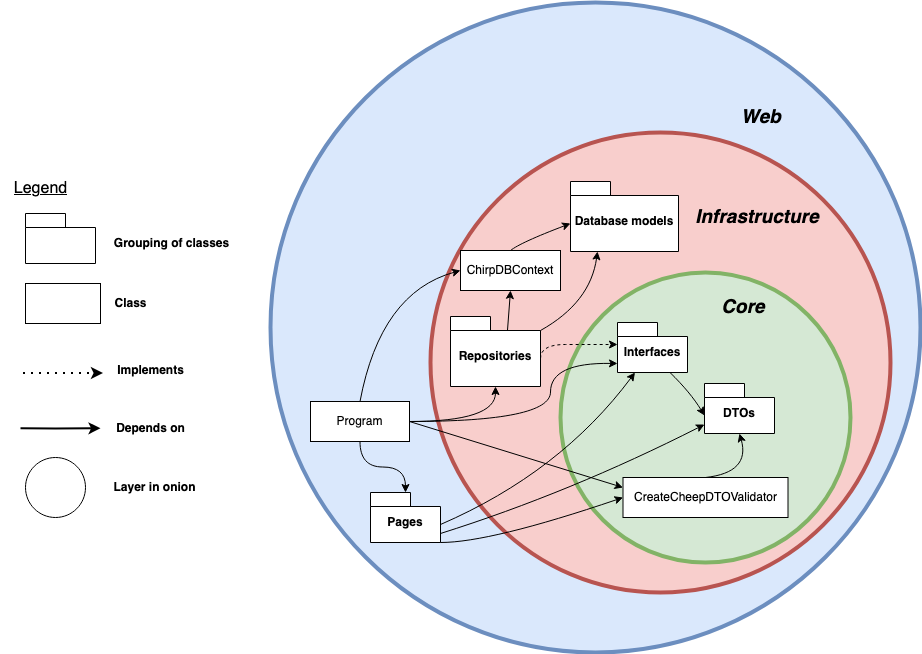

The diagram above was exported from draw.io. Its source (the exported page's mxGraphModel, read from the mxfile embedded in the PNG):
<mxGraphModel dx="2848" dy="767" grid="1" gridSize="10" guides="1" tooltips="1" connect="1" arrows="1" fold="1" page="1" pageScale="1" pageWidth="827" pageHeight="1169" math="0" shadow="0">
  <root>
    <mxCell id="WIyWlLk6GJQsqaUBKTNV-0" />
    <mxCell id="WIyWlLk6GJQsqaUBKTNV-1" parent="WIyWlLk6GJQsqaUBKTNV-0" />
    <mxCell id="Wh-oXiZ24W_YBW0iVWcn-28" value="&lt;div&gt;&lt;br&gt;&lt;/div&gt;" style="ellipse;whiteSpace=wrap;html=1;aspect=fixed;fillColor=#dae8fc;strokeWidth=4;strokeColor=#6c8ebf;" parent="WIyWlLk6GJQsqaUBKTNV-1" vertex="1">
      <mxGeometry x="-970" y="70" width="650" height="650" as="geometry" />
    </mxCell>
    <mxCell id="Wh-oXiZ24W_YBW0iVWcn-27" value="&lt;div&gt;&lt;br&gt;&lt;/div&gt;" style="ellipse;whiteSpace=wrap;html=1;aspect=fixed;fillColor=#f8cecc;strokeWidth=4;strokeColor=#b85450;" parent="WIyWlLk6GJQsqaUBKTNV-1" vertex="1">
      <mxGeometry x="-810" y="200" width="460" height="460" as="geometry" />
    </mxCell>
    <mxCell id="7F3cSBCJHLO0de3KGFFg-0" value="&lt;div&gt;&lt;br&gt;&lt;/div&gt;" style="ellipse;whiteSpace=wrap;html=1;aspect=fixed;fillColor=#d5e8d4;strokeWidth=4;strokeColor=#82b366;" parent="WIyWlLk6GJQsqaUBKTNV-1" vertex="1">
      <mxGeometry x="-680" y="340" width="290" height="290" as="geometry" />
    </mxCell>
    <mxCell id="G7iC94-BGXpwK6leHydF-4" value="ChirpDBContext" style="whiteSpace=wrap;html=1;align=center;" parent="WIyWlLk6GJQsqaUBKTNV-1" vertex="1">
      <mxGeometry x="-780" y="318" width="100" height="40" as="geometry" />
    </mxCell>
    <mxCell id="K-_D5HZuoD68FcVov8NG-4" value="Interfaces" style="shape=folder;fontStyle=1;spacingTop=10;tabWidth=40;tabHeight=14;tabPosition=left;html=1;whiteSpace=wrap;" parent="WIyWlLk6GJQsqaUBKTNV-1" vertex="1">
      <mxGeometry x="-623" y="390" width="70" height="50" as="geometry" />
    </mxCell>
    <mxCell id="K-_D5HZuoD68FcVov8NG-5" value="&lt;div&gt;CreateCheepDTOValidator&lt;/div&gt;" style="whiteSpace=wrap;html=1;align=center;" parent="WIyWlLk6GJQsqaUBKTNV-1" vertex="1">
      <mxGeometry x="-617.5" y="545" width="165" height="40" as="geometry" />
    </mxCell>
    <mxCell id="Wh-oXiZ24W_YBW0iVWcn-29" value="Core" style="text;html=1;strokeColor=none;fillColor=none;align=center;verticalAlign=middle;whiteSpace=wrap;rounded=0;fontSize=19;fontStyle=3" parent="WIyWlLk6GJQsqaUBKTNV-1" vertex="1">
      <mxGeometry x="-554.5" y="350" width="114" height="50" as="geometry" />
    </mxCell>
    <mxCell id="Wh-oXiZ24W_YBW0iVWcn-30" value="Infrastructure" style="text;html=1;strokeColor=none;fillColor=none;align=center;verticalAlign=middle;whiteSpace=wrap;rounded=0;fontSize=19;fontStyle=3" parent="WIyWlLk6GJQsqaUBKTNV-1" vertex="1">
      <mxGeometry x="-553" y="260" width="140" height="50" as="geometry" />
    </mxCell>
    <mxCell id="Wh-oXiZ24W_YBW0iVWcn-31" value="Web" style="text;html=1;strokeColor=none;fillColor=none;align=center;verticalAlign=middle;whiteSpace=wrap;rounded=0;fontSize=19;fontStyle=3" parent="WIyWlLk6GJQsqaUBKTNV-1" vertex="1">
      <mxGeometry x="-536" y="160" width="114" height="50" as="geometry" />
    </mxCell>
    <mxCell id="G7iC94-BGXpwK6leHydF-3" value="DTOs" style="shape=folder;fontStyle=1;spacingTop=10;tabWidth=40;tabHeight=14;tabPosition=left;html=1;whiteSpace=wrap;" parent="WIyWlLk6GJQsqaUBKTNV-1" vertex="1">
      <mxGeometry x="-536" y="451" width="70" height="50" as="geometry" />
    </mxCell>
    <mxCell id="Wh-oXiZ24W_YBW0iVWcn-32" value="" style="endArrow=classic;html=1;exitX=0.5;exitY=0;exitDx=0;exitDy=0;entryX=0.5;entryY=1;entryDx=0;entryDy=0;entryPerimeter=0;curved=1;" parent="WIyWlLk6GJQsqaUBKTNV-1" source="K-_D5HZuoD68FcVov8NG-5" target="G7iC94-BGXpwK6leHydF-3" edge="1">
      <mxGeometry width="50" height="50" relative="1" as="geometry">
        <mxPoint x="-430" y="590" as="sourcePoint" />
        <mxPoint x="-380" y="540" as="targetPoint" />
        <Array as="points">
          <mxPoint x="-490" y="540" />
        </Array>
      </mxGeometry>
    </mxCell>
    <mxCell id="K-_D5HZuoD68FcVov8NG-19" style="edgeStyle=orthogonalEdgeStyle;orthogonalLoop=1;jettySize=auto;html=1;dashed=1;curved=1;exitX=0;exitY=0;exitDx=90;exitDy=42;exitPerimeter=0;" parent="WIyWlLk6GJQsqaUBKTNV-1" source="K-_D5HZuoD68FcVov8NG-9" target="K-_D5HZuoD68FcVov8NG-4" edge="1">
      <mxGeometry relative="1" as="geometry">
        <mxPoint x="-690" y="410" as="sourcePoint" />
        <Array as="points">
          <mxPoint x="-650" y="412" />
          <mxPoint x="-650" y="412" />
        </Array>
      </mxGeometry>
    </mxCell>
    <mxCell id="K-_D5HZuoD68FcVov8NG-9" value="Repositories" style="shape=folder;fontStyle=1;spacingTop=10;tabWidth=40;tabHeight=14;tabPosition=left;html=1;whiteSpace=wrap;" parent="WIyWlLk6GJQsqaUBKTNV-1" vertex="1">
      <mxGeometry x="-790" y="384" width="90" height="70" as="geometry" />
    </mxCell>
    <mxCell id="Wh-oXiZ24W_YBW0iVWcn-34" value="" style="endArrow=classic;html=1;exitX=0.75;exitY=1;exitDx=0;exitDy=0;exitPerimeter=0;entryX=0;entryY=0;entryDx=0;entryDy=32;entryPerimeter=0;curved=1;" parent="WIyWlLk6GJQsqaUBKTNV-1" source="K-_D5HZuoD68FcVov8NG-4" target="G7iC94-BGXpwK6leHydF-3" edge="1">
      <mxGeometry width="50" height="50" relative="1" as="geometry">
        <mxPoint x="-490" y="570" as="sourcePoint" />
        <mxPoint x="-440" y="520" as="targetPoint" />
        <Array as="points">
          <mxPoint x="-550" y="460" />
        </Array>
      </mxGeometry>
    </mxCell>
    <mxCell id="K-_D5HZuoD68FcVov8NG-10" value="Database models" style="shape=folder;fontStyle=1;spacingTop=10;tabWidth=40;tabHeight=14;tabPosition=left;html=1;whiteSpace=wrap;" parent="WIyWlLk6GJQsqaUBKTNV-1" vertex="1">
      <mxGeometry x="-670" y="249" width="108" height="70" as="geometry" />
    </mxCell>
    <mxCell id="K-_D5HZuoD68FcVov8NG-12" value="Pages" style="shape=folder;fontStyle=1;spacingTop=10;tabWidth=40;tabHeight=14;tabPosition=left;html=1;whiteSpace=wrap;" parent="WIyWlLk6GJQsqaUBKTNV-1" vertex="1">
      <mxGeometry x="-870" y="560" width="70" height="50" as="geometry" />
    </mxCell>
    <mxCell id="Wh-oXiZ24W_YBW0iVWcn-43" value="" style="endArrow=classic;html=1;entryX=0;entryY=0.5;entryDx=0;entryDy=0;exitX=0;exitY=0;exitDx=70;exitDy=50;exitPerimeter=0;curved=1;" parent="WIyWlLk6GJQsqaUBKTNV-1" source="K-_D5HZuoD68FcVov8NG-12" target="K-_D5HZuoD68FcVov8NG-5" edge="1">
      <mxGeometry width="50" height="50" relative="1" as="geometry">
        <mxPoint x="-890" y="620" as="sourcePoint" />
        <mxPoint x="-1070" y="730" as="targetPoint" />
        <Array as="points">
          <mxPoint x="-750" y="610" />
        </Array>
      </mxGeometry>
    </mxCell>
    <mxCell id="Wh-oXiZ24W_YBW0iVWcn-41" value="" style="endArrow=classic;html=1;exitX=0;exitY=0;exitDx=70;exitDy=32;exitPerimeter=0;entryX=0.25;entryY=1;entryDx=0;entryDy=0;entryPerimeter=0;curved=1;" parent="WIyWlLk6GJQsqaUBKTNV-1" source="K-_D5HZuoD68FcVov8NG-12" target="K-_D5HZuoD68FcVov8NG-4" edge="1">
      <mxGeometry width="50" height="50" relative="1" as="geometry">
        <mxPoint x="-780" y="630" as="sourcePoint" />
        <mxPoint x="-730" y="580" as="targetPoint" />
        <Array as="points">
          <mxPoint x="-680" y="540" />
        </Array>
      </mxGeometry>
    </mxCell>
    <mxCell id="Wh-oXiZ24W_YBW0iVWcn-45" value="" style="endArrow=classic;html=1;entryX=0;entryY=0;entryDx=0;entryDy=41;entryPerimeter=0;exitX=0;exitY=0;exitDx=70;exitDy=41;exitPerimeter=0;curved=1;" parent="WIyWlLk6GJQsqaUBKTNV-1" source="K-_D5HZuoD68FcVov8NG-12" target="G7iC94-BGXpwK6leHydF-3" edge="1">
      <mxGeometry width="50" height="50" relative="1" as="geometry">
        <mxPoint x="-1120" y="760" as="sourcePoint" />
        <mxPoint x="-1070" y="710" as="targetPoint" />
        <Array as="points">
          <mxPoint x="-670" y="560" />
        </Array>
      </mxGeometry>
    </mxCell>
    <mxCell id="K-_D5HZuoD68FcVov8NG-15" style="edgeStyle=orthogonalEdgeStyle;orthogonalLoop=1;jettySize=auto;html=1;curved=1;" parent="WIyWlLk6GJQsqaUBKTNV-1" source="K-_D5HZuoD68FcVov8NG-13" target="K-_D5HZuoD68FcVov8NG-12" edge="1">
      <mxGeometry relative="1" as="geometry" />
    </mxCell>
    <mxCell id="K-_D5HZuoD68FcVov8NG-22" value="" style="edgeStyle=orthogonalEdgeStyle;orthogonalLoop=1;jettySize=auto;html=1;curved=1;" parent="WIyWlLk6GJQsqaUBKTNV-1" source="K-_D5HZuoD68FcVov8NG-13" target="K-_D5HZuoD68FcVov8NG-9" edge="1">
      <mxGeometry relative="1" as="geometry" />
    </mxCell>
    <mxCell id="K-_D5HZuoD68FcVov8NG-40" style="edgeStyle=orthogonalEdgeStyle;orthogonalLoop=1;jettySize=auto;html=1;entryX=0;entryY=0;entryDx=0;entryDy=41;entryPerimeter=0;curved=1;" parent="WIyWlLk6GJQsqaUBKTNV-1" source="K-_D5HZuoD68FcVov8NG-13" target="K-_D5HZuoD68FcVov8NG-4" edge="1">
      <mxGeometry relative="1" as="geometry">
        <Array as="points">
          <mxPoint x="-690" y="489" />
          <mxPoint x="-690" y="430" />
        </Array>
      </mxGeometry>
    </mxCell>
    <mxCell id="K-_D5HZuoD68FcVov8NG-13" value="Program" style="html=1;whiteSpace=wrap;" parent="WIyWlLk6GJQsqaUBKTNV-1" vertex="1">
      <mxGeometry x="-930" y="469" width="99" height="40" as="geometry" />
    </mxCell>
    <mxCell id="Wh-oXiZ24W_YBW0iVWcn-46" value="" style="shape=folder;fontStyle=1;spacingTop=10;tabWidth=40;tabHeight=14;tabPosition=left;html=1;whiteSpace=wrap;" parent="WIyWlLk6GJQsqaUBKTNV-1" vertex="1">
      <mxGeometry x="-1215" y="281" width="70" height="50" as="geometry" />
    </mxCell>
    <mxCell id="Wh-oXiZ24W_YBW0iVWcn-47" value="&lt;font style=&quot;font-size: 16px;&quot;&gt;&lt;u&gt;Legend&lt;/u&gt;&lt;/font&gt;" style="text;html=1;align=center;verticalAlign=middle;resizable=0;points=[];autosize=1;strokeColor=none;fillColor=none;" parent="WIyWlLk6GJQsqaUBKTNV-1" vertex="1">
      <mxGeometry x="-1240" y="241" width="80" height="30" as="geometry" />
    </mxCell>
    <mxCell id="Wh-oXiZ24W_YBW0iVWcn-49" value="" style="endArrow=classic;html=1;entryX=0.25;entryY=1;entryDx=0;entryDy=0;entryPerimeter=0;curved=1;exitX=0;exitY=0;exitDx=90;exitDy=14;exitPerimeter=0;" parent="WIyWlLk6GJQsqaUBKTNV-1" source="K-_D5HZuoD68FcVov8NG-9" target="K-_D5HZuoD68FcVov8NG-10" edge="1">
      <mxGeometry width="50" height="50" relative="1" as="geometry">
        <mxPoint x="-700" y="390" as="sourcePoint" />
        <mxPoint x="-710" y="410" as="targetPoint" />
        <Array as="points">
          <mxPoint x="-650" y="370" />
        </Array>
      </mxGeometry>
    </mxCell>
    <mxCell id="Wh-oXiZ24W_YBW0iVWcn-50" value="" style="endArrow=classic;html=1;rounded=0;exitX=0.633;exitY=0.2;exitDx=0;exitDy=0;exitPerimeter=0;entryX=0.5;entryY=1;entryDx=0;entryDy=0;" parent="WIyWlLk6GJQsqaUBKTNV-1" source="K-_D5HZuoD68FcVov8NG-9" target="G7iC94-BGXpwK6leHydF-4" edge="1">
      <mxGeometry width="50" height="50" relative="1" as="geometry">
        <mxPoint x="-1070" y="580" as="sourcePoint" />
        <mxPoint x="-1020" y="530" as="targetPoint" />
      </mxGeometry>
    </mxCell>
    <mxCell id="Wh-oXiZ24W_YBW0iVWcn-51" value="" style="endArrow=classic;html=1;exitX=0.5;exitY=0;exitDx=0;exitDy=0;entryX=0;entryY=0;entryDx=0;entryDy=42;entryPerimeter=0;curved=1;" parent="WIyWlLk6GJQsqaUBKTNV-1" source="G7iC94-BGXpwK6leHydF-4" target="K-_D5HZuoD68FcVov8NG-10" edge="1">
      <mxGeometry width="50" height="50" relative="1" as="geometry">
        <mxPoint x="-1110" y="490" as="sourcePoint" />
        <mxPoint x="-1060" y="440" as="targetPoint" />
        <Array as="points">
          <mxPoint x="-720" y="310" />
        </Array>
      </mxGeometry>
    </mxCell>
    <mxCell id="K-_D5HZuoD68FcVov8NG-28" value="" style="html=1;whiteSpace=wrap;" parent="WIyWlLk6GJQsqaUBKTNV-1" vertex="1">
      <mxGeometry x="-1215" y="351" width="75" height="40" as="geometry" />
    </mxCell>
    <mxCell id="K-_D5HZuoD68FcVov8NG-29" value="" style="endArrow=classic;dashed=1;html=1;dashPattern=1 3;strokeWidth=2;rounded=0;endFill=1;" parent="WIyWlLk6GJQsqaUBKTNV-1" edge="1">
      <mxGeometry width="50" height="50" relative="1" as="geometry">
        <mxPoint x="-1217.5" y="440.5" as="sourcePoint" />
        <mxPoint x="-1137.5" y="440.5" as="targetPoint" />
      </mxGeometry>
    </mxCell>
    <mxCell id="K-_D5HZuoD68FcVov8NG-30" value="Depends on" style="text;align=center;fontStyle=1;verticalAlign=middle;spacingLeft=3;spacingRight=3;strokeColor=none;rotatable=0;points=[[0,0.5],[1,0.5]];portConstraint=eastwest;html=1;" parent="WIyWlLk6GJQsqaUBKTNV-1" vertex="1">
      <mxGeometry x="-1130" y="483" width="80" height="26" as="geometry" />
    </mxCell>
    <mxCell id="K-_D5HZuoD68FcVov8NG-33" value="Implements" style="text;align=center;fontStyle=1;verticalAlign=middle;spacingLeft=3;spacingRight=3;strokeColor=none;rotatable=0;points=[[0,0.5],[1,0.5]];portConstraint=eastwest;html=1;" parent="WIyWlLk6GJQsqaUBKTNV-1" vertex="1">
      <mxGeometry x="-1130" y="425" width="80" height="26" as="geometry" />
    </mxCell>
    <mxCell id="K-_D5HZuoD68FcVov8NG-35" value="" style="endArrow=classic;html=1;strokeWidth=2;rounded=0;endFill=1;" parent="WIyWlLk6GJQsqaUBKTNV-1" edge="1">
      <mxGeometry width="50" height="50" relative="1" as="geometry">
        <mxPoint x="-1220" y="495.75" as="sourcePoint" />
        <mxPoint x="-1140" y="495.75" as="targetPoint" />
        <Array as="points">
          <mxPoint x="-1185" y="496" />
        </Array>
      </mxGeometry>
    </mxCell>
    <mxCell id="Wh-oXiZ24W_YBW0iVWcn-52" value="" style="endArrow=classic;html=1;exitX=0.5;exitY=0;exitDx=0;exitDy=0;entryX=0;entryY=0.5;entryDx=0;entryDy=0;curved=1;" parent="WIyWlLk6GJQsqaUBKTNV-1" source="K-_D5HZuoD68FcVov8NG-13" target="G7iC94-BGXpwK6leHydF-4" edge="1">
      <mxGeometry width="50" height="50" relative="1" as="geometry">
        <mxPoint x="-900" y="370" as="sourcePoint" />
        <mxPoint x="-850" y="320" as="targetPoint" />
        <Array as="points">
          <mxPoint x="-860" y="360" />
        </Array>
      </mxGeometry>
    </mxCell>
    <mxCell id="Wh-oXiZ24W_YBW0iVWcn-53" value="Grouping of classes" style="text;align=center;fontStyle=1;verticalAlign=middle;spacingLeft=3;spacingRight=3;strokeColor=none;rotatable=0;points=[[0,0.5],[1,0.5]];portConstraint=eastwest;html=1;" parent="WIyWlLk6GJQsqaUBKTNV-1" vertex="1">
      <mxGeometry x="-1110" y="298" width="81" height="26" as="geometry" />
    </mxCell>
    <mxCell id="Wh-oXiZ24W_YBW0iVWcn-54" value="" style="endArrow=classic;html=1;rounded=0;exitX=1;exitY=0.5;exitDx=0;exitDy=0;entryX=0;entryY=0.25;entryDx=0;entryDy=0;" edge="1" parent="WIyWlLk6GJQsqaUBKTNV-1" source="K-_D5HZuoD68FcVov8NG-13" target="K-_D5HZuoD68FcVov8NG-5">
      <mxGeometry width="50" height="50" relative="1" as="geometry">
        <mxPoint x="-810" y="560" as="sourcePoint" />
        <mxPoint x="-760" y="510" as="targetPoint" />
      </mxGeometry>
    </mxCell>
    <mxCell id="Wh-oXiZ24W_YBW0iVWcn-55" value="" style="ellipse;whiteSpace=wrap;html=1;aspect=fixed;gradientDirection=radial;" vertex="1" parent="WIyWlLk6GJQsqaUBKTNV-1">
      <mxGeometry x="-1215" y="525" width="60" height="60" as="geometry" />
    </mxCell>
    <mxCell id="Wh-oXiZ24W_YBW0iVWcn-56" value="Layer in onion" style="text;align=center;fontStyle=1;verticalAlign=middle;spacingLeft=3;spacingRight=3;strokeColor=none;rotatable=0;points=[[0,0.5],[1,0.5]];portConstraint=eastwest;html=1;" vertex="1" parent="WIyWlLk6GJQsqaUBKTNV-1">
      <mxGeometry x="-1126" y="542" width="80" height="26" as="geometry" />
    </mxCell>
    <mxCell id="Wh-oXiZ24W_YBW0iVWcn-57" value="Class" style="text;align=center;fontStyle=1;verticalAlign=middle;spacingLeft=3;spacingRight=3;strokeColor=none;rotatable=0;points=[[0,0.5],[1,0.5]];portConstraint=eastwest;html=1;" vertex="1" parent="WIyWlLk6GJQsqaUBKTNV-1">
      <mxGeometry x="-1150" y="358" width="80" height="26" as="geometry" />
    </mxCell>
  </root>
</mxGraphModel>